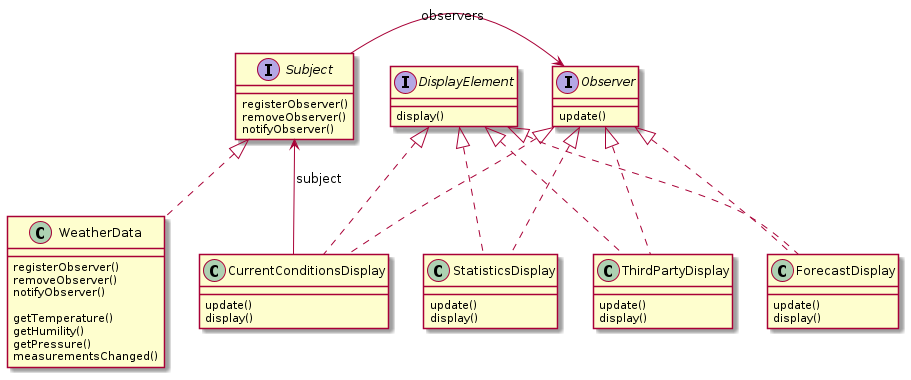

The diagram above was rendered by PlantUML. Its source (embedded in the PNG):
@startuml
interface Subject {
    registerObserver()
    removeObserver()
    notifyObserver()
}

class WeatherData implements Subject {
    registerObserver()
    removeObserver()
    notifyObserver()

    getTemperature()
    getHumility()
    getPressure()
    measurementsChanged()
}

interface Observer {
    update()
}

interface DisplayElement {
    display()
}

class CurrentConditionsDisplay implements DisplayElement,Observer {
    update()
    display()
}

class StatisticsDisplay implements DisplayElement,Observer {
    update()
    display()
}

class ForecastDisplay implements DisplayElement,Observer {
    update()
    display()
}

class ThirdPartyDisplay implements DisplayElement,Observer {
    update()
    display()
}

Subject -> Observer : observers
CurrentConditionsDisplay -> Subject : subject

@enduml